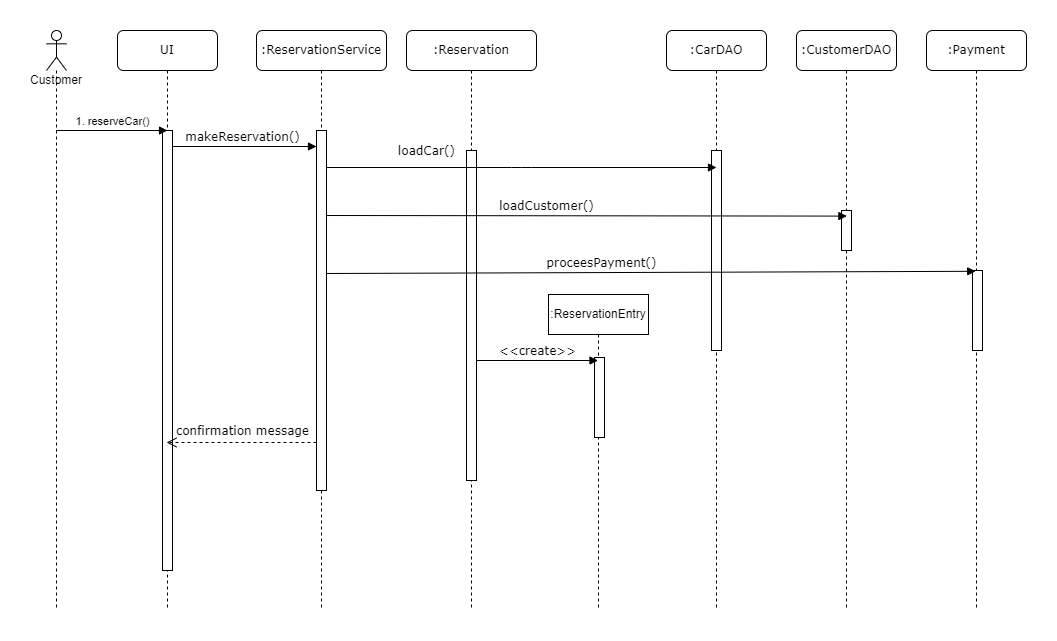

The diagram above was exported from draw.io. Its source (the exported page's mxGraphModel, read from the mxfile embedded in the PNG):
<mxGraphModel dx="1472" dy="865" grid="1" gridSize="10" guides="1" tooltips="1" connect="1" arrows="1" fold="1" page="1" pageScale="1" pageWidth="1100" pageHeight="850" background="none" math="0" shadow="0">
  <root>
    <mxCell id="0" />
    <mxCell id="1" parent="0" />
    <mxCell id="7baba1c4bc27f4b0-2" value=":ReservationService" style="shape=umlLifeline;perimeter=lifelinePerimeter;whiteSpace=wrap;html=1;container=1;collapsible=0;recursiveResize=0;outlineConnect=0;rounded=1;shadow=0;comic=0;labelBackgroundColor=none;strokeWidth=1;fontFamily=Verdana;fontSize=12;align=center;" parent="1" vertex="1">
      <mxGeometry x="230" y="80" width="130" height="580" as="geometry" />
    </mxCell>
    <mxCell id="7baba1c4bc27f4b0-10" value="" style="html=1;points=[];perimeter=orthogonalPerimeter;rounded=0;shadow=0;comic=0;labelBackgroundColor=none;strokeWidth=1;fontFamily=Verdana;fontSize=12;align=center;" parent="7baba1c4bc27f4b0-2" vertex="1">
      <mxGeometry x="60" y="100" width="10" height="360" as="geometry" />
    </mxCell>
    <mxCell id="iwoCfk6RgAFqIFZoK2JZ-12" value="makeReservation()" style="html=1;verticalAlign=bottom;endArrow=block;labelBackgroundColor=none;fontFamily=Verdana;fontSize=12;edgeStyle=elbowEdgeStyle;elbow=vertical;" edge="1" parent="7baba1c4bc27f4b0-2" source="7baba1c4bc27f4b0-8">
      <mxGeometry relative="1" as="geometry">
        <mxPoint x="-75" y="116" as="sourcePoint" />
        <mxPoint x="60" y="116" as="targetPoint" />
      </mxGeometry>
    </mxCell>
    <mxCell id="7baba1c4bc27f4b0-3" value=":Reservation" style="shape=umlLifeline;perimeter=lifelinePerimeter;whiteSpace=wrap;html=1;container=1;collapsible=0;recursiveResize=0;outlineConnect=0;rounded=1;shadow=0;comic=0;labelBackgroundColor=none;strokeWidth=1;fontFamily=Verdana;fontSize=12;align=center;" parent="1" vertex="1">
      <mxGeometry x="380" y="80" width="130" height="580" as="geometry" />
    </mxCell>
    <mxCell id="7baba1c4bc27f4b0-13" value="" style="html=1;points=[];perimeter=orthogonalPerimeter;rounded=0;shadow=0;comic=0;labelBackgroundColor=none;strokeWidth=1;fontFamily=Verdana;fontSize=12;align=center;" parent="7baba1c4bc27f4b0-3" vertex="1">
      <mxGeometry x="60" y="120" width="10" height="330" as="geometry" />
    </mxCell>
    <mxCell id="7baba1c4bc27f4b0-4" value=":CarDAO" style="shape=umlLifeline;perimeter=lifelinePerimeter;whiteSpace=wrap;html=1;container=1;collapsible=0;recursiveResize=0;outlineConnect=0;rounded=1;shadow=0;comic=0;labelBackgroundColor=none;strokeWidth=1;fontFamily=Verdana;fontSize=12;align=center;" parent="1" vertex="1">
      <mxGeometry x="640" y="80" width="100" height="580" as="geometry" />
    </mxCell>
    <mxCell id="7baba1c4bc27f4b0-16" value="" style="html=1;points=[];perimeter=orthogonalPerimeter;rounded=0;shadow=0;comic=0;labelBackgroundColor=none;strokeWidth=1;fontFamily=Verdana;fontSize=12;align=center;" parent="7baba1c4bc27f4b0-4" vertex="1">
      <mxGeometry x="45" y="120" width="10" height="200" as="geometry" />
    </mxCell>
    <mxCell id="7baba1c4bc27f4b0-5" value=":CustomerDAO" style="shape=umlLifeline;perimeter=lifelinePerimeter;whiteSpace=wrap;html=1;container=1;collapsible=0;recursiveResize=0;outlineConnect=0;rounded=1;shadow=0;comic=0;labelBackgroundColor=none;strokeWidth=1;fontFamily=Verdana;fontSize=12;align=center;" parent="1" vertex="1">
      <mxGeometry x="770" y="80" width="100" height="580" as="geometry" />
    </mxCell>
    <mxCell id="7baba1c4bc27f4b0-19" value="" style="html=1;points=[];perimeter=orthogonalPerimeter;rounded=0;shadow=0;comic=0;labelBackgroundColor=none;strokeWidth=1;fontFamily=Verdana;fontSize=12;align=center;" parent="7baba1c4bc27f4b0-5" vertex="1">
      <mxGeometry x="45" y="180" width="10" height="40" as="geometry" />
    </mxCell>
    <mxCell id="7baba1c4bc27f4b0-8" value="UI" style="shape=umlLifeline;perimeter=lifelinePerimeter;whiteSpace=wrap;html=1;container=1;collapsible=0;recursiveResize=0;outlineConnect=0;rounded=1;shadow=0;comic=0;labelBackgroundColor=none;strokeWidth=1;fontFamily=Verdana;fontSize=12;align=center;" parent="1" vertex="1">
      <mxGeometry x="91" y="80" width="100" height="580" as="geometry" />
    </mxCell>
    <mxCell id="7baba1c4bc27f4b0-9" value="" style="html=1;points=[];perimeter=orthogonalPerimeter;rounded=0;shadow=0;comic=0;labelBackgroundColor=none;strokeWidth=1;fontFamily=Verdana;fontSize=12;align=center;" parent="7baba1c4bc27f4b0-8" vertex="1">
      <mxGeometry x="45" y="100" width="10" height="440" as="geometry" />
    </mxCell>
    <mxCell id="7baba1c4bc27f4b0-30" value="confirmation message" style="html=1;verticalAlign=bottom;endArrow=open;dashed=1;endSize=8;labelBackgroundColor=none;fontFamily=Verdana;fontSize=12;edgeStyle=elbowEdgeStyle;elbow=vertical;entryX=0.4;entryY=0.709;entryDx=0;entryDy=0;entryPerimeter=0;" parent="1" target="7baba1c4bc27f4b0-9" edge="1">
      <mxGeometry y="-2" relative="1" as="geometry">
        <mxPoint x="155" y="492" as="targetPoint" />
        <Array as="points" />
        <mxPoint x="290" y="492" as="sourcePoint" />
        <mxPoint x="1" as="offset" />
      </mxGeometry>
    </mxCell>
    <mxCell id="7baba1c4bc27f4b0-14" value="loadCar()" style="html=1;verticalAlign=bottom;endArrow=block;labelBackgroundColor=none;fontFamily=Verdana;fontSize=12;edgeStyle=elbowEdgeStyle;elbow=vertical;" parent="1" edge="1">
      <mxGeometry x="-0.4872" y="7" relative="1" as="geometry">
        <mxPoint x="300" y="217" as="sourcePoint" />
        <mxPoint x="690" y="217" as="targetPoint" />
        <mxPoint as="offset" />
      </mxGeometry>
    </mxCell>
    <mxCell id="iwoCfk6RgAFqIFZoK2JZ-2" value="Customer&lt;br&gt;" style="shape=umlLifeline;participant=umlActor;perimeter=lifelinePerimeter;whiteSpace=wrap;html=1;container=1;collapsible=0;recursiveResize=0;verticalAlign=top;spacingTop=36;outlineConnect=0;" vertex="1" parent="1">
      <mxGeometry x="20" y="80" width="20" height="580" as="geometry" />
    </mxCell>
    <mxCell id="iwoCfk6RgAFqIFZoK2JZ-8" value="1. reserveCar()" style="html=1;verticalAlign=bottom;endArrow=block;rounded=0;entryX=0.5;entryY=0;entryDx=0;entryDy=0;entryPerimeter=0;" edge="1" target="7baba1c4bc27f4b0-9" parent="1">
      <mxGeometry relative="1" as="geometry">
        <mxPoint x="29.5" y="180" as="sourcePoint" />
        <mxPoint x="140" y="180" as="targetPoint" />
      </mxGeometry>
    </mxCell>
    <mxCell id="iwoCfk6RgAFqIFZoK2JZ-15" value=":Payment" style="shape=umlLifeline;perimeter=lifelinePerimeter;whiteSpace=wrap;html=1;container=1;collapsible=0;recursiveResize=0;outlineConnect=0;rounded=1;shadow=0;comic=0;labelBackgroundColor=none;strokeWidth=1;fontFamily=Verdana;fontSize=12;align=center;" vertex="1" parent="1">
      <mxGeometry x="900" y="80" width="100" height="580" as="geometry" />
    </mxCell>
    <mxCell id="iwoCfk6RgAFqIFZoK2JZ-25" value="" style="html=1;points=[];perimeter=orthogonalPerimeter;" vertex="1" parent="iwoCfk6RgAFqIFZoK2JZ-15">
      <mxGeometry x="46" y="240" width="10" height="80" as="geometry" />
    </mxCell>
    <mxCell id="iwoCfk6RgAFqIFZoK2JZ-16" value=":ReservationEntry" style="shape=umlLifeline;perimeter=lifelinePerimeter;whiteSpace=wrap;html=1;container=1;collapsible=0;recursiveResize=0;outlineConnect=0;" vertex="1" parent="1">
      <mxGeometry x="522" y="344" width="100" height="316" as="geometry" />
    </mxCell>
    <mxCell id="iwoCfk6RgAFqIFZoK2JZ-21" value="" style="html=1;points=[];perimeter=orthogonalPerimeter;" vertex="1" parent="iwoCfk6RgAFqIFZoK2JZ-16">
      <mxGeometry x="46" y="63" width="10" height="80" as="geometry" />
    </mxCell>
    <mxCell id="iwoCfk6RgAFqIFZoK2JZ-19" value="loadCustomer()" style="html=1;verticalAlign=bottom;endArrow=block;labelBackgroundColor=none;fontFamily=Verdana;fontSize=12;entryX=0.54;entryY=0.14;entryDx=0;entryDy=0;entryPerimeter=0;" edge="1" parent="1" target="7baba1c4bc27f4b0-19">
      <mxGeometry x="-0.153" relative="1" as="geometry">
        <mxPoint x="300" y="265" as="sourcePoint" />
        <mxPoint x="810" y="265" as="targetPoint" />
        <mxPoint as="offset" />
      </mxGeometry>
    </mxCell>
    <mxCell id="iwoCfk6RgAFqIFZoK2JZ-20" value="&amp;lt;&amp;lt;create&amp;gt;&amp;gt;" style="html=1;verticalAlign=bottom;endArrow=block;labelBackgroundColor=none;fontFamily=Verdana;fontSize=12;" edge="1" parent="1">
      <mxGeometry relative="1" as="geometry">
        <mxPoint x="450" y="410" as="sourcePoint" />
        <mxPoint x="571.5" y="410" as="targetPoint" />
      </mxGeometry>
    </mxCell>
    <mxCell id="iwoCfk6RgAFqIFZoK2JZ-23" value="proceesPayment()" style="html=1;verticalAlign=bottom;endArrow=block;labelBackgroundColor=none;fontFamily=Verdana;fontSize=12;entryX=0.32;entryY=0.01;entryDx=0;entryDy=0;entryPerimeter=0;" edge="1" parent="1" target="iwoCfk6RgAFqIFZoK2JZ-25">
      <mxGeometry x="-0.153" relative="1" as="geometry">
        <mxPoint x="300" y="323" as="sourcePoint" />
        <mxPoint x="940" y="323" as="targetPoint" />
        <mxPoint as="offset" />
      </mxGeometry>
    </mxCell>
  </root>
</mxGraphModel>